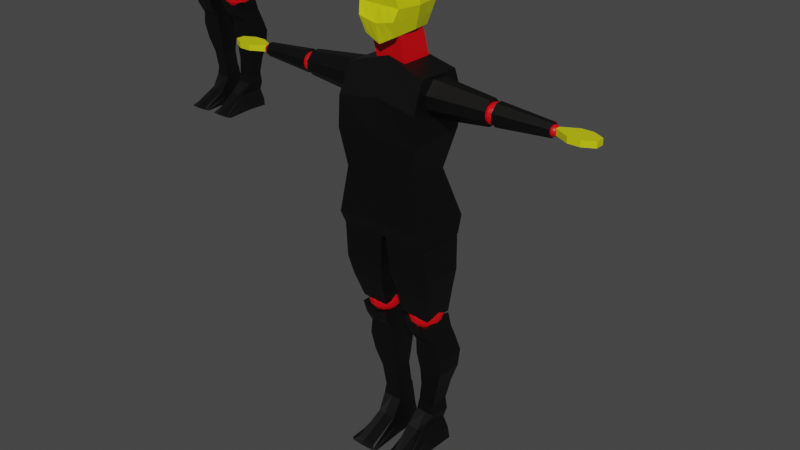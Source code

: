 # Source: mob.blend  (saved by Blender 3.6.11; exported with 4.5.12 LTS)
import bpy
from mathutils import Matrix  # noqa: F401  (used for matrix-valued properties, if any)

bpy.ops.wm.read_factory_settings(use_empty=True)
scene = bpy.context.scene
scene.name = 'Scene'

# ---- collections
col_mob = bpy.data.collections.new('MOB'); scene.collection.children.link(col_mob)

# ---- materials (node trees are filled in below, after node groups)
mat_mat_riau = bpy.data.materials.new('Matériau')
mat_mat_riau.use_transparent_shadow = False
mat_mat_riau_001 = bpy.data.materials.new('Matériau.001')
mat_mat_riau_001.use_transparent_shadow = False
mat_mat_riau_002 = bpy.data.materials.new('Matériau.002')
mat_mat_riau_002.use_transparent_shadow = False

# ---- material node trees
mat_mat_riau.use_nodes = True; mat_mat_riau.node_tree.nodes.clear()
_N = mat_mat_riau.node_tree.nodes; _L = mat_mat_riau.node_tree.links
n0 = _N.new('ShaderNodeBsdfPrincipled'); n0.name = 'BSDF guidée'; n0.location = (10, 300)
n0.distribution = 'GGX'
n0.subsurface_method = 'RANDOM_WALK_SKIN'
n0.inputs[0].default_value = (0.6488, 0.6619, 0.003047, 1.0)
n0.inputs[3].default_value = 1.45
n0.inputs[27].default_value = (0.0, 0.0, 0.0, 1.0)
n0.inputs[28].default_value = 1.0
n1 = _N.new('ShaderNodeOutputMaterial'); n1.name = 'Sortie matériau'; n1.location = (300, 300)
_L.new(n0.outputs[0], n1.inputs[0])
n1.is_active_output = True
mat_mat_riau_001.use_nodes = True; mat_mat_riau_001.node_tree.nodes.clear()
_N = mat_mat_riau_001.node_tree.nodes; _L = mat_mat_riau_001.node_tree.links
n0 = _N.new('ShaderNodeBsdfPrincipled'); n0.name = 'BSDF guidée'; n0.location = (10, 300)
n0.distribution = 'GGX'
n0.subsurface_method = 'RANDOM_WALK_SKIN'
n0.inputs[0].default_value = (0.0, 0.0, 0.0, 1.0)
n0.inputs[3].default_value = 1.45
n0.inputs[27].default_value = (0.0, 0.0, 0.0, 1.0)
n0.inputs[28].default_value = 1.0
n1 = _N.new('ShaderNodeOutputMaterial'); n1.name = 'Sortie matériau'; n1.location = (300, 300)
_L.new(n0.outputs[0], n1.inputs[0])
n1.is_active_output = True
mat_mat_riau_002.use_nodes = True; mat_mat_riau_002.node_tree.nodes.clear()
_N = mat_mat_riau_002.node_tree.nodes; _L = mat_mat_riau_002.node_tree.links
n0 = _N.new('ShaderNodeBsdfPrincipled'); n0.name = 'BSDF guidée'; n0.location = (10, 300)
n0.distribution = 'GGX'
n0.subsurface_method = 'RANDOM_WALK_SKIN'
n0.inputs[0].default_value = (0.8, 0.0, 0.004343, 1.0)
n0.inputs[3].default_value = 1.45
n0.inputs[27].default_value = (0.0, 0.0, 0.0, 1.0)
n0.inputs[28].default_value = 1.0
n1 = _N.new('ShaderNodeOutputMaterial'); n1.name = 'Sortie matériau'; n1.location = (300, 300)
_L.new(n0.outputs[0], n1.inputs[0])
n1.is_active_output = True

# ---- world
world_world = bpy.data.worlds.new('World'); scene.world = world_world
world_world.use_nodes = True; world_world.node_tree.nodes.clear()
_N = world_world.node_tree.nodes; _L = world_world.node_tree.links
n0 = _N.new('ShaderNodeOutputWorld'); n0.name = 'World Output'; n0.location = (300, 300)
n1 = _N.new('ShaderNodeBackground'); n1.name = 'Background'; n1.location = (10, 300)
n1.inputs[0].default_value = (0.05088, 0.05088, 0.05088, 1.0)
_L.new(n1.outputs[0], n0.inputs[0])
n0.is_active_output = True
world_world.color = (0.05088, 0.05088, 0.05088)
world_world.use_sun_shadow = False
world_world.sun_shadow_jitter_overblur = 0.0

# ---- meshes
me_cube = bpy.data.meshes.new('Cube')
me_cube.from_pydata([(0.5741, 0.5664, 0.6039), (0.545, 0.6965, -0.7518), (0.5741, -0.5122, 0.6473), (0.545, -0.7073, -0.8168), (-0.6031, 0.5664, 0.5458), (-0.4869, 0.6965, -0.7905), (-0.6031, -0.5122, 0.5892), (-0.4869, -0.7073, -0.8556), (-7.221e-18, 0.6965, -1.033), (-0.03559, -0.4959, 0.8391), (-2.166e-17, -0.7073, -1.098), (-3.851e-17, 0.5664, 0.8266), (0.6744, 0.9541, -0.01936), (-0.6805, -0.7181, 0.04104), (0.6999, -0.7181, 0.00232), (-0.6449, 0.9439, 0.01936), (0.0, 1.0, 0.0), (4.814e-18, -0.7181, 0.02168), (-0.5808, 0.1022, -0.7979), (0.6766, 0.1022, 0.678), (-0.697, 0.1239, 0.5927), (0.6476, 0.08056, -0.7319), (0.0, 0.04145, -1.0), (-1.926e-17, 0.06313, 0.9133), (0.8025, 0.08056, -0.03203), (-0.7744, 0.1022, -0.02053), (0.6225, 0.8049, -0.4018), (0.6225, -0.8591, -0.3476), (-0.5837, 0.8049, -0.4018), (-7.221e-18, 0.8049, -0.5325), (4.814e-18, -0.8591, -0.4783), (-0.5837, -0.8591, -0.3476), (-0.6776, 0.1022, -0.4092), (0.725, 0.08056, -0.382), (-0.6418, -0.7832, 0.3151), (0.575, 0.9259, 0.3877), (0.637, -0.7832, 0.3248), (-0.5731, 0.9332, 0.3752), (0.0, 1.0, 0.5), (-1.204e-17, -0.7832, 0.4458), (0.7396, 0.08056, 0.3663), (-0.7357, 0.1022, 0.3294), (-0.5339, -0.3026, -0.8267), (0.6253, -0.205, 0.6626), (-1.083e-17, -0.3329, -1.049), (-0.01779, -0.2164, 0.8762), (0.7512, -0.3188, -0.01486), (-0.65, -0.1941, 0.5909), (0.5963, -0.3134, -0.7744), (-0.7275, -0.308, 0.01025), (-0.6307, -0.3784, -0.3784), (0.6737, -0.3893, -0.3648), (-0.6888, -0.3405, 0.3223), (0.6883, -0.3513, 0.3456), (-0.65, 0.3451, 0.5692), (0.5963, 0.3885, -0.7419), (-0.7096, 0.5231, -0.0005865), (-0.5339, 0.3993, -0.7942), (0.6253, 0.3343, 0.6409), (-3.611e-18, 0.369, -1.016), (-2.888e-17, 0.3148, 0.8699), (0.7385, 0.5173, -0.0257), (0.6737, 0.4427, -0.3919), (-0.6307, 0.4535, -0.4055), (0.6573, 0.5032, 0.377), (-0.6544, 0.5177, 0.3523), (-0.2435, 0.6965, -0.9115), (-0.3193, -0.5041, 0.7141), (-0.2435, -0.7073, -0.9766), (-0.3016, 0.5664, 0.6862), (-0.3224, 0.972, 0.00968), (-0.3403, -0.7181, 0.03136), (-0.2904, 0.07183, -0.8989), (-0.3485, 0.09351, 0.753), (-0.2919, -0.8591, -0.413), (-0.2919, 0.8049, -0.4672), (-0.2865, 0.9666, 0.4376), (-0.3209, -0.7832, 0.3805), (-0.2669, -0.3177, -0.9378), (-0.3339, -0.2053, 0.7335), (-0.325, 0.3299, 0.7196), (-0.2669, 0.3841, -0.9052), (0.2725, -0.7073, -0.9572), (0.287, 0.5664, 0.7152), (0.2725, 0.6965, -0.8922), (0.2692, -0.5041, 0.7432), (0.35, -0.7181, 0.012), (0.3372, 0.9771, -0.00968), (0.3383, 0.08269, 0.7956), (0.3238, 0.06101, -0.866), (0.3112, 0.8049, -0.4672), (0.3112, -0.8591, -0.413), (0.3185, -0.7832, 0.3853), (0.2875, 0.9629, 0.4438), (0.3038, -0.2107, 0.7694), (0.2982, -0.3232, -0.9116), (0.2982, 0.3787, -0.8791), (0.3127, 0.3245, 0.7554)], [], [(79, 47, 6, 67), (77, 67, 6, 34), (65, 54, 4, 37), (95, 48, 3, 82), (53, 43, 2, 36), (93, 83, 0, 35), (76, 69, 11, 38), (78, 44, 10, 68), (92, 85, 9, 39), (94, 45, 9, 85), (91, 86, 17, 30), (75, 70, 16, 29), (90, 87, 12, 26), (51, 46, 14, 27), (63, 56, 15, 28), (74, 71, 13, 31), (50, 49, 25, 32), (62, 61, 24, 33), (97, 60, 23, 88), (81, 59, 22, 72), (64, 58, 19, 40), (96, 55, 21, 89), (52, 47, 20, 41), (80, 54, 20, 73), (55, 62, 33, 21), (42, 50, 32, 18), (68, 74, 31, 7), (57, 63, 28, 5), (48, 51, 27, 3), (84, 90, 26, 1), (66, 75, 29, 8), (82, 91, 30, 10), (49, 52, 41, 25), (61, 64, 40, 24), (86, 92, 39, 17), (70, 76, 38, 16), (87, 93, 35, 12), (46, 53, 36, 14), (56, 65, 37, 15), (71, 77, 34, 13), (24, 40, 53, 46), (13, 34, 52, 49), (21, 33, 51, 48), (7, 31, 50, 42), (34, 6, 47, 52), (31, 13, 49, 50), (33, 24, 46, 51), (88, 23, 45, 94), (72, 22, 44, 78), (40, 19, 43, 53), (89, 21, 48, 95), (73, 20, 47, 79), (25, 41, 65, 56), (12, 35, 64, 61), (18, 32, 63, 57), (1, 26, 62, 55), (69, 4, 54, 80), (84, 1, 55, 96), (35, 0, 58, 64), (66, 8, 59, 81), (83, 11, 60, 97), (26, 12, 61, 62), (32, 25, 56, 63), (41, 20, 54, 65), (5, 66, 81, 57), (11, 69, 80, 60), (23, 73, 79, 45), (18, 72, 78, 42), (17, 39, 77, 71), (15, 37, 76, 70), (5, 28, 75, 66), (10, 30, 74, 68), (60, 80, 73, 23), (57, 81, 72, 18), (30, 17, 71, 74), (28, 15, 70, 75), (42, 78, 68, 7), (37, 4, 69, 76), (39, 9, 67, 77), (45, 79, 67, 9), (0, 83, 97, 58), (8, 84, 96, 59), (22, 89, 95, 44), (19, 88, 94, 43), (16, 38, 93, 87), (14, 36, 92, 86), (3, 27, 91, 82), (8, 29, 90, 84), (59, 96, 89, 22), (58, 97, 88, 19), (29, 16, 87, 90), (27, 14, 86, 91), (43, 94, 85, 2), (36, 2, 85, 92), (38, 11, 83, 93), (44, 95, 82, 10)])
_uv = me_cube.uv_layers.new(name='UVMap')
_uv.uv.foreach_set('vector', [0.8125, 0.6849, 0.875, 0.6849, 0.875, 0.75, 0.8125, 0.75, 0.5625, 0.9375, 0.625, 0.9375, 0.625, 1.0, 0.5625, 1.0, 0.5625, 0.1901, 0.625, 0.1901, 0.625, 0.25, 0.5625, 0.25, 0.3125, 0.6849, 0.375, 0.6849, 0.375, 0.75, 0.3125, 0.75, 0.5625, 0.6849, 0.625, 0.6849, 0.625, 0.75, 0.5625, 0.75, 0.5625, 0.4375, 0.625, 0.4375, 0.625, 0.5, 0.5625, 0.5, 0.5625, 0.3125, 0.625, 0.3125, 0.625, 0.375, 0.5625, 0.375, 0.1875, 0.6849, 0.25, 0.6849, 0.25, 0.75, 0.1875, 0.75, 0.5625, 0.8125, 0.625, 0.8125, 0.625, 0.875, 0.5625, 0.875, 0.6875, 0.6849, 0.75, 0.6849, 0.75, 0.75, 0.6875, 0.75, 0.4375, 0.8125, 0.5, 0.8125, 0.5, 0.875, 0.4375, 0.875, 0.4375, 0.3125, 0.5, 0.3125, 0.5, 0.375, 0.4375, 0.375, 0.4375, 0.4375, 0.5, 0.4375, 0.5, 0.5, 0.4375, 0.5, 0.4375, 0.6849, 0.5, 0.6849, 0.5, 0.75, 0.4375, 0.75, 0.4375, 0.1901, 0.5, 0.1901, 0.5, 0.25, 0.4375, 0.25, 0.4375, 0.9375, 0.5, 0.9375, 0.5, 1.0, 0.4375, 1.0, 0.4375, 0.06509, 0.5, 0.06509, 0.5, 0.1302, 0.4375, 0.1302, 0.4375, 0.5599, 0.5, 0.5599, 0.5, 0.6198, 0.4375, 0.6198, 0.6875, 0.5599, 0.75, 0.5599, 0.75, 0.6198, 0.6875, 0.6198, 0.1875, 0.5599, 0.25, 0.5599, 0.25, 0.6198, 0.1875, 0.6198, 0.5625, 0.5599, 0.625, 0.5599, 0.625, 0.6198, 0.5625, 0.6198, 0.3125, 0.5599, 0.375, 0.5599, 0.375, 0.6198, 0.3125, 0.6198, 0.5625, 0.06509, 0.625, 0.06509, 0.625, 0.1302, 0.5625, 0.1302, 0.8125, 0.5599, 0.875, 0.5599, 0.875, 0.6198, 0.8125, 0.6198, 0.375, 0.5599, 0.4375, 0.5599, 0.4375, 0.6198, 0.375, 0.6198, 0.375, 0.06509, 0.4375, 0.06509, 0.4375, 0.1302, 0.375, 0.1302, 0.375, 0.9375, 0.4375, 0.9375, 0.4375, 1.0, 0.375, 1.0, 0.375, 0.1901, 0.4375, 0.1901, 0.4375, 0.25, 0.375, 0.25, 0.375, 0.6849, 0.4375, 0.6849, 0.4375, 0.75, 0.375, 0.75, 0.375, 0.4375, 0.4375, 0.4375, 0.4375, 0.5, 0.375, 0.5, 0.375, 0.3125, 0.4375, 0.3125, 0.4375, 0.375, 0.375, 0.375, 0.375, 0.8125, 0.4375, 0.8125, 0.4375, 0.875, 0.375, 0.875, 0.5, 0.06509, 0.5625, 0.06509, 0.5625, 0.1302, 0.5, 0.1302, 0.5, 0.5599, 0.5625, 0.5599, 0.5625, 0.6198, 0.5, 0.6198, 0.5, 0.8125, 0.5625, 0.8125, 0.5625, 0.875, 0.5, 0.875, 0.5, 0.3125, 0.5625, 0.3125, 0.5625, 0.375, 0.5, 0.375, 0.5, 0.4375, 0.5625, 0.4375, 0.5625, 0.5, 0.5, 0.5, 0.5, 0.6849, 0.5625, 0.6849, 0.5625, 0.75, 0.5, 0.75, 0.5, 0.1901, 0.5625, 0.1901, 0.5625, 0.25, 0.5, 0.25, 0.5, 0.9375, 0.5625, 0.9375, 0.5625, 1.0, 0.5, 1.0, 0.5, 0.6198, 0.5625, 0.6198, 0.5625, 0.6849, 0.5, 0.6849, 0.5, 0.0, 0.5625, 0.0, 0.5625, 0.06509, 0.5, 0.06509, 0.375, 0.6198, 0.4375, 0.6198, 0.4375, 0.6849, 0.375, 0.6849, 0.375, 0.0, 0.4375, 0.0, 0.4375, 0.06509, 0.375, 0.06509, 0.5625, 0.0, 0.625, 0.0, 0.625, 0.06509, 0.5625, 0.06509, 0.4375, 0.0, 0.5, 0.0, 0.5, 0.06509, 0.4375, 0.06509, 0.4375, 0.6198, 0.5, 0.6198, 0.5, 0.6849, 0.4375, 0.6849, 0.6875, 0.6198, 0.75, 0.6198, 0.75, 0.6849, 0.6875, 0.6849, 0.1875, 0.6198, 0.25, 0.6198, 0.25, 0.6849, 0.1875, 0.6849, 0.5625, 0.6198, 0.625, 0.6198, 0.625, 0.6849, 0.5625, 0.6849, 0.3125, 0.6198, 0.375, 0.6198, 0.375, 0.6849, 0.3125, 0.6849, 0.8125, 0.6198, 0.875, 0.6198, 0.875, 0.6849, 0.8125, 0.6849, 0.5, 0.1302, 0.5625, 0.1302, 0.5625, 0.1901, 0.5, 0.1901, 0.5, 0.5, 0.5625, 0.5, 0.5625, 0.5599, 0.5, 0.5599, 0.375, 0.1302, 0.4375, 0.1302, 0.4375, 0.1901, 0.375, 0.1901, 0.375, 0.5, 0.4375, 0.5, 0.4375, 0.5599, 0.375, 0.5599, 0.8125, 0.5, 0.875, 0.5, 0.875, 0.5599, 0.8125, 0.5599, 0.3125, 0.5, 0.375, 0.5, 0.375, 0.5599, 0.3125, 0.5599, 0.5625, 0.5, 0.625, 0.5, 0.625, 0.5599, 0.5625, 0.5599, 0.1875, 0.5, 0.25, 0.5, 0.25, 0.5599, 0.1875, 0.5599, 0.6875, 0.5, 0.75, 0.5, 0.75, 0.5599, 0.6875, 0.5599, 0.4375, 0.5, 0.5, 0.5, 0.5, 0.5599, 0.4375, 0.5599, 0.4375, 0.1302, 0.5, 0.1302, 0.5, 0.1901, 0.4375, 0.1901, 0.5625, 0.1302, 0.625, 0.1302, 0.625, 0.1901, 0.5625, 0.1901, 0.125, 0.5, 0.1875, 0.5, 0.1875, 0.5599, 0.125, 0.5599, 0.75, 0.5, 0.8125, 0.5, 0.8125, 0.5599, 0.75, 0.5599, 0.75, 0.6198, 0.8125, 0.6198, 0.8125, 0.6849, 0.75, 0.6849, 0.125, 0.6198, 0.1875, 0.6198, 0.1875, 0.6849, 0.125, 0.6849, 0.5, 0.875, 0.5625, 0.875, 0.5625, 0.9375, 0.5, 0.9375, 0.5, 0.25, 0.5625, 0.25, 0.5625, 0.3125, 0.5, 0.3125, 0.375, 0.25, 0.4375, 0.25, 0.4375, 0.3125, 0.375, 0.3125, 0.375, 0.875, 0.4375, 0.875, 0.4375, 0.9375, 0.375, 0.9375, 0.75, 0.5599, 0.8125, 0.5599, 0.8125, 0.6198, 0.75, 0.6198, 0.125, 0.5599, 0.1875, 0.5599, 0.1875, 0.6198, 0.125, 0.6198, 0.4375, 0.875, 0.5, 0.875, 0.5, 0.9375, 0.4375, 0.9375, 0.4375, 0.25, 0.5, 0.25, 0.5, 0.3125, 0.4375, 0.3125, 0.125, 0.6849, 0.1875, 0.6849, 0.1875, 0.75, 0.125, 0.75, 0.5625, 0.25, 0.625, 0.25, 0.625, 0.3125, 0.5625, 0.3125, 0.5625, 0.875, 0.625, 0.875, 0.625, 0.9375, 0.5625, 0.9375, 0.75, 0.6849, 0.8125, 0.6849, 0.8125, 0.75, 0.75, 0.75, 0.625, 0.5, 0.6875, 0.5, 0.6875, 0.5599, 0.625, 0.5599, 0.25, 0.5, 0.3125, 0.5, 0.3125, 0.5599, 0.25, 0.5599, 0.25, 0.6198, 0.3125, 0.6198, 0.3125, 0.6849, 0.25, 0.6849, 0.625, 0.6198, 0.6875, 0.6198, 0.6875, 0.6849, 0.625, 0.6849, 0.5, 0.375, 0.5625, 0.375, 0.5625, 0.4375, 0.5, 0.4375, 0.5, 0.75, 0.5625, 0.75, 0.5625, 0.8125, 0.5, 0.8125, 0.375, 0.75, 0.4375, 0.75, 0.4375, 0.8125, 0.375, 0.8125, 0.375, 0.375, 0.4375, 0.375, 0.4375, 0.4375, 0.375, 0.4375, 0.25, 0.5599, 0.3125, 0.5599, 0.3125, 0.6198, 0.25, 0.6198, 0.625, 0.5599, 0.6875, 0.5599, 0.6875, 0.6198, 0.625, 0.6198, 0.4375, 0.375, 0.5, 0.375, 0.5, 0.4375, 0.4375, 0.4375, 0.4375, 0.75, 0.5, 0.75, 0.5, 0.8125, 0.4375, 0.8125, 0.625, 0.6849, 0.6875, 0.6849, 0.6875, 0.75, 0.625, 0.75, 0.5625, 0.75, 0.625, 0.75, 0.625, 0.8125, 0.5625, 0.8125, 0.5625, 0.375, 0.625, 0.375, 0.625, 0.4375, 0.5625, 0.4375, 0.25, 0.6849, 0.3125, 0.6849, 0.3125, 0.75, 0.25, 0.75])
me_cube.materials.append(mat_mat_riau)
me_cube.use_mirror_vertex_groups = False
me_cube.update()
me_cube_001 = bpy.data.meshes.new('Cube.001')
me_cube_001.from_pydata([(-1.106, -0.3769, -2.489), (-0.9697, -0.293, 1.405), (-1.106, 0.8203, -2.465), (-0.9697, 0.8322, 1.381), (1.227, -0.3769, -2.504), (1.03, -0.293, 1.405), (1.227, 0.8203, -2.48), (1.03, 0.8322, 1.381), (-1.03, -0.6165, -0.03595), (-1.03, 0.8562, 0.0719), (1.121, 0.8562, 0.0719), (1.121, -0.6165, -0.03595), (0.03033, 0.8203, -2.465), (0.01516, 0.6884, 1.708), (0.03033, -0.3769, -2.489), (0.01516, -0.1492, 1.696), (-7.982e-18, -0.6165, -0.03595), (1.596e-17, 0.8562, 0.0719), (-0.8373, 0.6405, -0.9123), (0.905, 0.6405, -0.8971), (0.905, -0.5446, -0.9211), (-0.8373, -0.5446, -0.9363), (0.01111, 0.6405, -0.9275), (0.01111, -0.5446, -0.9514), (-1.103, 1.0, -2.132), (1.181, 1.0, -2.096), (1.181, -0.5446, -2.108), (0.02325, 1.0, -2.092), (0.02325, -0.5446, -2.104), (-1.103, -0.5446, -2.144), (-1.0, -0.5986, 0.7082), (-1.0, 1.024, 0.7382), (1.076, 1.024, 0.7382), (1.076, -0.5986, 0.7082), (0.007581, -0.5267, 0.8539), (0.007581, 0.9521, 0.9018)], [], [(30, 1, 3, 31), (35, 13, 7, 32), (32, 7, 5, 33), (34, 15, 1, 30), (12, 6, 4, 14), (13, 3, 1, 15), (23, 16, 8, 21), (19, 10, 11, 20), (22, 17, 10, 19), (21, 8, 9, 18), (18, 9, 17, 22), (20, 11, 16, 23), (7, 13, 15, 5), (2, 12, 14, 0), (33, 5, 15, 34), (31, 3, 13, 35), (26, 20, 23, 28), (24, 18, 22, 27), (29, 21, 18, 24), (27, 22, 19, 25), (25, 19, 20, 26), (28, 23, 21, 29), (14, 28, 29, 0), (6, 25, 26, 4), (12, 27, 25, 6), (0, 29, 24, 2), (2, 24, 27, 12), (4, 26, 28, 14), (9, 31, 35, 17), (11, 33, 34, 16), (16, 34, 30, 8), (10, 32, 33, 11), (17, 35, 32, 10), (8, 30, 31, 9)])
_uv = me_cube_001.uv_layers.new(name='CarteUV')
_uv.uv.foreach_set('vector', [0.5625, 0.0, 0.625, 0.0, 0.625, 0.25, 0.5625, 0.25, 0.5625, 0.375, 0.625, 0.375, 0.625, 0.5, 0.5625, 0.5, 0.5625, 0.5, 0.625, 0.5, 0.625, 0.75, 0.5625, 0.75, 0.5625, 0.875, 0.625, 0.875, 0.625, 1.0, 0.5625, 1.0, 0.25, 0.5, 0.375, 0.5, 0.375, 0.75, 0.25, 0.75, 0.75, 0.5, 0.875, 0.5, 0.875, 0.75, 0.75, 0.75, 0.4542, 0.875, 0.5, 0.875, 0.5, 1.0, 0.4542, 1.0, 0.4542, 0.5, 0.5, 0.5, 0.5, 0.75, 0.4542, 0.75, 0.4542, 0.375, 0.5, 0.375, 0.5, 0.5, 0.4542, 0.5, 0.4542, 0.0, 0.5, 0.0, 0.5, 0.25, 0.4542, 0.25, 0.4542, 0.25, 0.5, 0.25, 0.5, 0.375, 0.4542, 0.375, 0.4542, 0.75, 0.5, 0.75, 0.5, 0.875, 0.4542, 0.875, 0.625, 0.5, 0.75, 0.5, 0.75, 0.75, 0.625, 0.75, 0.125, 0.5, 0.25, 0.5, 0.25, 0.75, 0.125, 0.75, 0.5625, 0.75, 0.625, 0.75, 0.625, 0.875, 0.5625, 0.875, 0.5625, 0.25, 0.625, 0.25, 0.625, 0.375, 0.5625, 0.375, 0.4042, 0.75, 0.4542, 0.75, 0.4542, 0.875, 0.4042, 0.875, 0.4042, 0.25, 0.4542, 0.25, 0.4542, 0.375, 0.4042, 0.375, 0.4042, 0.0, 0.4542, 0.0, 0.4542, 0.25, 0.4042, 0.25, 0.4042, 0.375, 0.4542, 0.375, 0.4542, 0.5, 0.4042, 0.5, 0.4042, 0.5, 0.4542, 0.5, 0.4542, 0.75, 0.4042, 0.75, 0.4042, 0.875, 0.4542, 0.875, 0.4542, 1.0, 0.4042, 1.0, 0.375, 0.875, 0.4042, 0.875, 0.4042, 1.0, 0.375, 1.0, 0.375, 0.5, 0.4042, 0.5, 0.4042, 0.75, 0.375, 0.75, 0.375, 0.375, 0.4042, 0.375, 0.4042, 0.5, 0.375, 0.5, 0.375, 0.0, 0.4042, 0.0, 0.4042, 0.25, 0.375, 0.25, 0.375, 0.25, 0.4042, 0.25, 0.4042, 0.375, 0.375, 0.375, 0.375, 0.75, 0.4042, 0.75, 0.4042, 0.875, 0.375, 0.875, 0.5, 0.25, 0.5625, 0.25, 0.5625, 0.375, 0.5, 0.375, 0.5, 0.75, 0.5625, 0.75, 0.5625, 0.875, 0.5, 0.875, 0.5, 0.875, 0.5625, 0.875, 0.5625, 1.0, 0.5, 1.0, 0.5, 0.5, 0.5625, 0.5, 0.5625, 0.75, 0.5, 0.75, 0.5, 0.375, 0.5625, 0.375, 0.5625, 0.5, 0.5, 0.5, 0.5, 0.0, 0.5625, 0.0, 0.5625, 0.25, 0.5, 0.25])
me_cube_001.materials.append(mat_mat_riau_001)
me_cube_001.update()
me_cube_002 = bpy.data.meshes.new('Cube.002')
me_cube_002.from_pydata([(-1.0, -1.0, -1.0), (-1.0, -1.0, 1.0), (-1.0, 1.0, -1.0), (-1.0, 1.0, 1.0), (1.0, -1.0, -1.0), (1.0, -1.0, 1.0), (1.0, 1.0, -1.0), (1.0, 1.0, 1.0)], [], [(0, 1, 3, 2), (2, 3, 7, 6), (6, 7, 5, 4), (4, 5, 1, 0), (2, 6, 4, 0), (7, 3, 1, 5)])
_uv = me_cube_002.uv_layers.new(name='CarteUV')
_uv.uv.foreach_set('vector', [0.375, 0.0, 0.625, 0.0, 0.625, 0.25, 0.375, 0.25, 0.375, 0.25, 0.625, 0.25, 0.625, 0.5, 0.375, 0.5, 0.375, 0.5, 0.625, 0.5, 0.625, 0.75, 0.375, 0.75, 0.375, 0.75, 0.625, 0.75, 0.625, 1.0, 0.375, 1.0, 0.125, 0.5, 0.375, 0.5, 0.375, 0.75, 0.125, 0.75, 0.625, 0.5, 0.875, 0.5, 0.875, 0.75, 0.625, 0.75])
me_cube_002.materials.append(mat_mat_riau_002)
me_cube_002.update()
me_cube_003 = bpy.data.meshes.new('Cube.003')
me_cube_003.from_pydata([(-0.9759, -1.0, -1.83), (-0.6632, -1.0, 1.012), (-0.9759, 1.308, -1.83), (-0.6632, 0.943, 1.001), (1.132, -1.0, -1.842), (1.0, -1.0, 1.0), (1.132, 1.308, -1.842), (1.0, 0.943, 0.9886), (-0.8436, -1.068, -0.04812), (-0.8436, 1.183, -0.05953), (1.156, 1.183, -0.02344), (1.156, -1.068, -0.01203), (-0.07218, 1.308, -1.83), (-2.533e-18, 0.943, 0.9886), (-0.07218, -1.0, -1.83), (0.0, -1.0, 1.0), (-3.375e-33, -1.068, -1.52e-17), (-2.533e-18, 1.183, -0.01141), (-0.5757, -1.046, 2.361), (-0.5757, 0.5208, 2.247), (0.7747, -1.046, 2.313), (0.7747, 0.5208, 2.199), (0.01527, 0.5208, 2.307), (0.01527, -1.046, 2.422)], [], [(8, 1, 3, 9), (17, 13, 7, 10), (10, 7, 5, 11), (16, 15, 1, 8), (12, 6, 4, 14), (15, 5, 20, 23), (14, 16, 8, 0), (6, 10, 11, 4), (12, 17, 10, 6), (0, 8, 9, 2), (2, 9, 17, 12), (4, 11, 16, 14), (7, 13, 22, 21), (2, 12, 14, 0), (11, 5, 15, 16), (9, 3, 13, 17), (22, 19, 18, 23), (21, 22, 23, 20), (13, 3, 19, 22), (5, 7, 21, 20), (3, 1, 18, 19), (1, 15, 23, 18)])
_uv = me_cube_003.uv_layers.new(name='CarteUV')
_uv.uv.foreach_set('vector', [0.5, 0.0, 0.625, 0.0, 0.625, 0.25, 0.5, 0.25, 0.5, 0.375, 0.625, 0.375, 0.625, 0.5, 0.5, 0.5, 0.5, 0.5, 0.625, 0.5, 0.625, 0.75, 0.5, 0.75, 0.5, 0.875, 0.625, 0.875, 0.625, 1.0, 0.5, 1.0, 0.25, 0.5, 0.375, 0.5, 0.375, 0.75, 0.25, 0.75, 0.625, 0.875, 0.625, 0.75, 0.625, 0.75, 0.625, 0.875, 0.375, 0.875, 0.5, 0.875, 0.5, 1.0, 0.375, 1.0, 0.375, 0.5, 0.5, 0.5, 0.5, 0.75, 0.375, 0.75, 0.375, 0.375, 0.5, 0.375, 0.5, 0.5, 0.375, 0.5, 0.375, 0.0, 0.5, 0.0, 0.5, 0.25, 0.375, 0.25, 0.375, 0.25, 0.5, 0.25, 0.5, 0.375, 0.375, 0.375, 0.375, 0.75, 0.5, 0.75, 0.5, 0.875, 0.375, 0.875, 0.625, 0.5, 0.625, 0.375, 0.625, 0.375, 0.625, 0.5, 0.125, 0.5, 0.25, 0.5, 0.25, 0.75, 0.125, 0.75, 0.5, 0.75, 0.625, 0.75, 0.625, 0.875, 0.5, 0.875, 0.5, 0.25, 0.625, 0.25, 0.625, 0.375, 0.5, 0.375, 0.75, 0.5, 0.875, 0.5, 0.875, 0.75, 0.75, 0.75, 0.625, 0.5, 0.75, 0.5, 0.75, 0.75, 0.625, 0.75, 0.625, 0.375, 0.625, 0.25, 0.625, 0.25, 0.625, 0.375, 0.625, 0.75, 0.625, 0.5, 0.625, 0.5, 0.625, 0.75, 0.625, 0.25, 0.625, 0.0, 0.625, 0.0, 0.625, 0.25, 0.625, 1.0, 0.625, 0.875, 0.625, 0.875, 0.625, 1.0])
me_cube_003.materials.append(mat_mat_riau_001)
me_cube_003.update()
me_cube_004 = bpy.data.meshes.new('Cube.004')
me_cube_004.from_pydata([(-0.9258, -1.0, -1.82), (-0.7333, -1.0, 1.042), (-0.9258, 1.308, -1.82), (-0.7333, 0.943, 1.031), (1.303, -1.0, -1.872), (0.9699, -1.0, 1.01), (1.303, 1.308, -1.872), (0.9699, 0.943, 0.9986), (-0.8837, -1.068, 0.01203), (-0.8837, 1.183, 0.0006213), (1.156, 1.183, -0.02344), (1.156, -1.068, -0.01203), (-0.07218, 1.308, -1.83), (-2.533e-18, 0.943, 0.9886), (-0.07218, -1.0, -1.83), (0.0, -1.0, 1.0), (-3.375e-33, -1.068, -1.52e-17), (-2.533e-18, 1.183, -0.01141), (-0.4855, -1.046, 2.381), (-0.4855, 0.5208, 2.267), (0.9752, -1.046, 2.283), (0.9752, 0.5208, 2.169), (0.01527, 0.5208, 2.307), (0.01527, -1.046, 2.422)], [], [(8, 1, 3, 9), (17, 13, 7, 10), (10, 7, 5, 11), (16, 15, 1, 8), (12, 6, 4, 14), (15, 5, 20, 23), (14, 16, 8, 0), (6, 10, 11, 4), (12, 17, 10, 6), (0, 8, 9, 2), (2, 9, 17, 12), (4, 11, 16, 14), (7, 13, 22, 21), (2, 12, 14, 0), (11, 5, 15, 16), (9, 3, 13, 17), (22, 19, 18, 23), (21, 22, 23, 20), (13, 3, 19, 22), (5, 7, 21, 20), (3, 1, 18, 19), (1, 15, 23, 18)])
_uv = me_cube_004.uv_layers.new(name='CarteUV')
_uv.uv.foreach_set('vector', [0.5, 0.0, 0.625, 0.0, 0.625, 0.25, 0.5, 0.25, 0.5, 0.375, 0.625, 0.375, 0.625, 0.5, 0.5, 0.5, 0.5, 0.5, 0.625, 0.5, 0.625, 0.75, 0.5, 0.75, 0.5, 0.875, 0.625, 0.875, 0.625, 1.0, 0.5, 1.0, 0.25, 0.5, 0.375, 0.5, 0.375, 0.75, 0.25, 0.75, 0.625, 0.875, 0.625, 0.75, 0.625, 0.75, 0.625, 0.875, 0.375, 0.875, 0.5, 0.875, 0.5, 1.0, 0.375, 1.0, 0.375, 0.5, 0.5, 0.5, 0.5, 0.75, 0.375, 0.75, 0.375, 0.375, 0.5, 0.375, 0.5, 0.5, 0.375, 0.5, 0.375, 0.0, 0.5, 0.0, 0.5, 0.25, 0.375, 0.25, 0.375, 0.25, 0.5, 0.25, 0.5, 0.375, 0.375, 0.375, 0.375, 0.75, 0.5, 0.75, 0.5, 0.875, 0.375, 0.875, 0.625, 0.5, 0.625, 0.375, 0.625, 0.375, 0.625, 0.5, 0.125, 0.5, 0.25, 0.5, 0.25, 0.75, 0.125, 0.75, 0.5, 0.75, 0.625, 0.75, 0.625, 0.875, 0.5, 0.875, 0.5, 0.25, 0.625, 0.25, 0.625, 0.375, 0.5, 0.375, 0.75, 0.5, 0.875, 0.5, 0.875, 0.75, 0.75, 0.75, 0.625, 0.5, 0.75, 0.5, 0.75, 0.75, 0.625, 0.75, 0.625, 0.375, 0.625, 0.25, 0.625, 0.25, 0.625, 0.375, 0.625, 0.75, 0.625, 0.5, 0.625, 0.5, 0.625, 0.75, 0.625, 0.25, 0.625, 0.0, 0.625, 0.0, 0.625, 0.25, 0.625, 1.0, 0.625, 0.875, 0.625, 0.875, 0.625, 1.0])
me_cube_004.materials.append(mat_mat_riau_001)
me_cube_004.update()
me_cube_005 = bpy.data.meshes.new('Cube.005')
me_cube_005.from_pydata([(-1.0, -1.0, -1.0), (-1.0, -1.0, 1.0), (-1.0, 1.0, -1.0), (-1.0, 1.0, 1.0), (1.0, -1.0, -1.0), (1.0, -1.0, 1.0), (1.0, 1.0, -1.0), (1.0, 1.0, 1.0)], [], [(0, 1, 3, 2), (2, 3, 7, 6), (6, 7, 5, 4), (4, 5, 1, 0), (2, 6, 4, 0), (7, 3, 1, 5)])
_uv = me_cube_005.uv_layers.new(name='CarteUV')
_uv.uv.foreach_set('vector', [0.375, 0.0, 0.625, 0.0, 0.625, 0.25, 0.375, 0.25, 0.375, 0.25, 0.625, 0.25, 0.625, 0.5, 0.375, 0.5, 0.375, 0.5, 0.625, 0.5, 0.625, 0.75, 0.375, 0.75, 0.375, 0.75, 0.625, 0.75, 0.625, 1.0, 0.375, 1.0, 0.125, 0.5, 0.375, 0.5, 0.375, 0.75, 0.125, 0.75, 0.625, 0.5, 0.875, 0.5, 0.875, 0.75, 0.625, 0.75])
me_cube_005.materials.append(mat_mat_riau_002)
me_cube_005.update()
me_cube_006 = bpy.data.meshes.new('Cube.006')
me_cube_006.from_pydata([(-1.0, -1.0, -1.0), (-1.0, -1.0, 1.0), (-1.0, 1.0, -1.0), (-1.0, 1.0, 1.0), (1.0, -1.0, -1.0), (1.0, -1.0, 1.0), (1.0, 1.0, -1.0), (1.0, 1.0, 1.0)], [], [(0, 1, 3, 2), (2, 3, 7, 6), (6, 7, 5, 4), (4, 5, 1, 0), (2, 6, 4, 0), (7, 3, 1, 5)])
_uv = me_cube_006.uv_layers.new(name='CarteUV')
_uv.uv.foreach_set('vector', [0.375, 0.0, 0.625, 0.0, 0.625, 0.25, 0.375, 0.25, 0.375, 0.25, 0.625, 0.25, 0.625, 0.5, 0.375, 0.5, 0.375, 0.5, 0.625, 0.5, 0.625, 0.75, 0.375, 0.75, 0.375, 0.75, 0.625, 0.75, 0.625, 1.0, 0.375, 1.0, 0.125, 0.5, 0.375, 0.5, 0.375, 0.75, 0.125, 0.75, 0.625, 0.5, 0.875, 0.5, 0.875, 0.75, 0.625, 0.75])
me_cube_006.materials.append(mat_mat_riau_002)
me_cube_006.update()
me_cube_007 = bpy.data.meshes.new('Cube.007')
me_cube_007.from_pydata([(-1.162, -0.3449, -1.092), (-0.8822, -1.232, 1.528), (-1.162, 1.601, -1.174), (-0.8822, 0.6997, 1.487), (0.8527, -0.3449, -1.068), (1.029, -1.191, 1.214), (0.8527, 1.601, -1.15), (1.029, 0.7953, 1.2), (-1.0, -0.3858, -0.1774), (-1.0, 1.3, -0.0273), (0.8969, 1.3, -0.03926), (0.8969, -0.3858, -0.1894), (-4.105e-17, 1.601, -1.15), (-2.239e-17, 0.8772, 0.9181), (-1.866e-17, -0.3449, -1.068), (0.0, -1.0, 1.0), (-4.851e-17, -0.3858, -0.1774), (-7.463e-18, 1.3, -0.0273), (-0.2193, 0.09189, -4.644), (-0.2193, 1.287, -4.698), (1.0, 0.09189, -4.668), (1.0, 1.287, -4.722), (-3.732e-18, 1.287, -4.722), (1.119e-17, 0.09189, -4.668), (0.6977, 0.05095, -3.37), (0.6977, 1.328, -3.465), (-7.463e-18, 0.05095, -3.43), (-3.358e-17, 1.328, -3.525), (-0.5121, 1.328, -3.498), (-0.5121, 0.05095, -3.402), (0.7752, 1.478, -2.376), (-0.9991, 1.478, -2.416), (0.7752, -0.1265, -2.294), (-3.358e-17, -0.1265, -2.324), (-5.597e-17, 1.478, -2.406), (-0.9991, -0.1265, -2.334), (-0.838, -1.0, 0.7333), (-0.838, 1.0, 0.7333), (0.9632, 1.0, 0.6555), (0.9632, -1.0, 0.6555), (0.0, -1.0, 0.5), (0.0, 1.0, 0.5)], [], [(36, 1, 3, 37), (41, 13, 7, 38), (38, 7, 5, 39), (40, 15, 1, 36), (24, 26, 23, 20), (13, 3, 1, 15), (14, 16, 8, 0), (6, 10, 11, 4), (12, 17, 10, 6), (0, 8, 9, 2), (2, 9, 17, 12), (4, 11, 16, 14), (7, 13, 15, 5), (25, 24, 20, 21), (39, 5, 15, 40), (37, 3, 13, 41), (22, 21, 20, 23), (19, 22, 23, 18), (28, 27, 22, 19), (26, 29, 18, 23), (29, 28, 19, 18), (27, 25, 21, 22), (34, 30, 25, 27), (35, 31, 28, 29), (33, 35, 29, 26), (31, 34, 27, 28), (30, 32, 24, 25), (32, 33, 26, 24), (4, 14, 33, 32), (6, 4, 32, 30), (2, 12, 34, 31), (14, 0, 35, 33), (0, 2, 31, 35), (12, 6, 30, 34), (9, 37, 41, 17), (11, 39, 40, 16), (16, 40, 36, 8), (10, 38, 39, 11), (17, 41, 38, 10), (8, 36, 37, 9)])
_uv = me_cube_007.uv_layers.new(name='CarteUV')
_uv.uv.foreach_set('vector', [0.5625, 0.0, 0.625, 0.0, 0.625, 0.25, 0.5625, 0.25, 0.5625, 0.375, 0.625, 0.375, 0.625, 0.5, 0.5625, 0.5, 0.5625, 0.5, 0.625, 0.5, 0.625, 0.75, 0.5625, 0.75, 0.5625, 0.875, 0.625, 0.875, 0.625, 1.0, 0.5625, 1.0, 0.375, 0.75, 0.375, 0.875, 0.375, 0.875, 0.375, 0.75, 0.75, 0.5, 0.875, 0.5, 0.875, 0.75, 0.75, 0.75, 0.375, 0.875, 0.5, 0.875, 0.5, 1.0, 0.375, 1.0, 0.375, 0.5, 0.5, 0.5, 0.5, 0.75, 0.375, 0.75, 0.375, 0.375, 0.5, 0.375, 0.5, 0.5, 0.375, 0.5, 0.375, 0.0, 0.5, 0.0, 0.5, 0.25, 0.375, 0.25, 0.375, 0.25, 0.5, 0.25, 0.5, 0.375, 0.375, 0.375, 0.375, 0.75, 0.5, 0.75, 0.5, 0.875, 0.375, 0.875, 0.625, 0.5, 0.75, 0.5, 0.75, 0.75, 0.625, 0.75, 0.375, 0.5, 0.375, 0.75, 0.375, 0.75, 0.375, 0.5, 0.5625, 0.75, 0.625, 0.75, 0.625, 0.875, 0.5625, 0.875, 0.5625, 0.25, 0.625, 0.25, 0.625, 0.375, 0.5625, 0.375, 0.25, 0.5, 0.375, 0.5, 0.375, 0.75, 0.25, 0.75, 0.125, 0.5, 0.25, 0.5, 0.25, 0.75, 0.125, 0.75, 0.375, 0.25, 0.375, 0.375, 0.375, 0.375, 0.375, 0.25, 0.375, 0.875, 0.375, 1.0, 0.375, 1.0, 0.375, 0.875, 0.375, 0.0, 0.375, 0.25, 0.375, 0.25, 0.375, 0.0, 0.375, 0.375, 0.375, 0.5, 0.375, 0.5, 0.375, 0.375, 0.375, 0.375, 0.375, 0.5, 0.375, 0.5, 0.375, 0.375, 0.375, 0.0, 0.375, 0.25, 0.375, 0.25, 0.375, 0.0, 0.375, 0.875, 0.375, 1.0, 0.375, 1.0, 0.375, 0.875, 0.375, 0.25, 0.375, 0.375, 0.375, 0.375, 0.375, 0.25, 0.375, 0.5, 0.375, 0.75, 0.375, 0.75, 0.375, 0.5, 0.375, 0.75, 0.375, 0.875, 0.375, 0.875, 0.375, 0.75, 0.375, 0.75, 0.375, 0.875, 0.375, 0.875, 0.375, 0.75, 0.375, 0.5, 0.375, 0.75, 0.375, 0.75, 0.375, 0.5, 0.375, 0.25, 0.375, 0.375, 0.375, 0.375, 0.375, 0.25, 0.375, 0.875, 0.375, 1.0, 0.375, 1.0, 0.375, 0.875, 0.375, 0.0, 0.375, 0.25, 0.375, 0.25, 0.375, 0.0, 0.375, 0.375, 0.375, 0.5, 0.375, 0.5, 0.375, 0.375, 0.5, 0.25, 0.5625, 0.25, 0.5625, 0.375, 0.5, 0.375, 0.5, 0.75, 0.5625, 0.75, 0.5625, 0.875, 0.5, 0.875, 0.5, 0.875, 0.5625, 0.875, 0.5625, 1.0, 0.5, 1.0, 0.5, 0.5, 0.5625, 0.5, 0.5625, 0.75, 0.5, 0.75, 0.5, 0.375, 0.5625, 0.375, 0.5625, 0.5, 0.5, 0.5, 0.5, 0.0, 0.5625, 0.0, 0.5625, 0.25, 0.5, 0.25])
me_cube_007.materials.append(mat_mat_riau_001)
me_cube_007.update()
me_cube_008 = bpy.data.meshes.new('Cube.008')
me_cube_008.from_pydata([(-1.162, -0.3517, -1.092), (-1.457, -1.205, 1.612), (-1.162, 1.603, -1.183), (-1.457, 0.727, 1.76), (0.8527, -0.3517, -1.068), (0.5434, -1.205, 1.468), (0.8527, 1.603, -1.159), (0.5434, 0.727, 1.616), (-1.133, -0.4313, -0.0808), (-1.133, 1.296, -0.06942), (0.6465, 1.296, -0.1053), (0.6465, -0.4313, -0.1167), (-0.07365, 1.603, -1.159), (-0.2946, 0.818, 1.131), (-0.07365, -0.3517, -1.068), (-0.2946, -1.114, 1.017), (-0.1915, -0.4313, -0.1047), (-0.1915, 1.296, -0.09335), (-1.309, 0.1146, -4.662), (-1.309, 1.296, -4.707), (-0.06058, 0.1146, -4.662), (-0.06058, 1.296, -4.707), (-0.6923, 1.296, -4.719), (-0.6923, 0.1146, -4.674), (0.3147, 0.02365, -3.344), (0.3147, 1.353, -3.389), (-0.2799, 0.02365, -3.367), (-0.2799, 1.353, -3.413), (-1.072, 1.353, -3.409), (-1.072, 0.02365, -3.364), (0.7752, 1.5, -2.217), (-0.9991, 1.5, -2.257), (0.7752, -0.1697, -2.194), (-0.05892, -0.1697, -2.212), (-0.05892, 1.5, -2.235), (-0.9991, -0.1697, -2.234), (-1.309, -1.0, 0.7452), (-1.309, 1.034, 0.7452), (0.5213, 1.034, 0.6077), (0.5213, -1.0, 0.6077), (-0.2799, -1.0, 0.5), (-0.2799, 1.034, 0.5)], [], [(36, 1, 3, 37), (41, 13, 7, 38), (38, 7, 5, 39), (40, 15, 1, 36), (24, 26, 23, 20), (13, 3, 1, 15), (14, 16, 8, 0), (6, 10, 11, 4), (12, 17, 10, 6), (0, 8, 9, 2), (2, 9, 17, 12), (4, 11, 16, 14), (7, 13, 15, 5), (25, 24, 20, 21), (39, 5, 15, 40), (37, 3, 13, 41), (22, 21, 20, 23), (19, 22, 23, 18), (28, 27, 22, 19), (26, 29, 18, 23), (29, 28, 19, 18), (27, 25, 21, 22), (34, 30, 25, 27), (35, 31, 28, 29), (33, 35, 29, 26), (31, 34, 27, 28), (30, 32, 24, 25), (32, 33, 26, 24), (4, 14, 33, 32), (6, 4, 32, 30), (2, 12, 34, 31), (14, 0, 35, 33), (0, 2, 31, 35), (12, 6, 30, 34), (9, 37, 41, 17), (11, 39, 40, 16), (16, 40, 36, 8), (10, 38, 39, 11), (17, 41, 38, 10), (8, 36, 37, 9)])
_uv = me_cube_008.uv_layers.new(name='CarteUV')
_uv.uv.foreach_set('vector', [0.5625, 0.0, 0.625, 0.0, 0.625, 0.25, 0.5625, 0.25, 0.5625, 0.375, 0.625, 0.375, 0.625, 0.5, 0.5625, 0.5, 0.5625, 0.5, 0.625, 0.5, 0.625, 0.75, 0.5625, 0.75, 0.5625, 0.875, 0.625, 0.875, 0.625, 1.0, 0.5625, 1.0, 0.375, 0.75, 0.375, 0.875, 0.375, 0.875, 0.375, 0.75, 0.75, 0.5, 0.875, 0.5, 0.875, 0.75, 0.75, 0.75, 0.375, 0.875, 0.5, 0.875, 0.5, 1.0, 0.375, 1.0, 0.375, 0.5034, 0.5, 0.5, 0.5, 0.75, 0.375, 0.75, 0.375, 0.375, 0.5, 0.375, 0.5, 0.5, 0.375, 0.5034, 0.375, 0.0, 0.5, 0.0, 0.5, 0.25, 0.375, 0.245, 0.375, 0.245, 0.5, 0.25, 0.5, 0.375, 0.375, 0.375, 0.375, 0.75, 0.5, 0.75, 0.5, 0.875, 0.375, 0.875, 0.625, 0.5, 0.75, 0.5, 0.75, 0.75, 0.625, 0.75, 0.375, 0.5, 0.375, 0.75, 0.375, 0.75, 0.375, 0.5, 0.5625, 0.75, 0.625, 0.75, 0.625, 0.875, 0.5625, 0.875, 0.5625, 0.25, 0.625, 0.25, 0.625, 0.375, 0.5625, 0.375, 0.25, 0.5, 0.375, 0.5, 0.375, 0.75, 0.25, 0.75, 0.125, 0.5, 0.25, 0.5, 0.25, 0.75, 0.125, 0.75, 0.375, 0.25, 0.375, 0.375, 0.375, 0.375, 0.375, 0.25, 0.375, 0.875, 0.375, 1.0, 0.375, 1.0, 0.375, 0.875, 0.375, 0.0, 0.375, 0.25, 0.375, 0.25, 0.375, 0.0, 0.375, 0.375, 0.375, 0.5, 0.375, 0.5, 0.375, 0.375, 0.375, 0.375, 0.375, 0.5, 0.375, 0.5, 0.375, 0.375, 0.375, 0.0, 0.375, 0.25, 0.375, 0.25, 0.375, 0.0, 0.375, 0.875, 0.375, 1.0, 0.375, 1.0, 0.375, 0.875, 0.375, 0.25, 0.375, 0.375, 0.375, 0.375, 0.375, 0.25, 0.375, 0.5, 0.375, 0.75, 0.375, 0.75, 0.375, 0.5, 0.375, 0.75, 0.375, 0.875, 0.375, 0.875, 0.375, 0.75, 0.375, 0.75, 0.375, 0.875, 0.375, 0.875, 0.375, 0.75, 0.375, 0.5034, 0.375, 0.75, 0.375, 0.75, 0.375, 0.5, 0.375, 0.245, 0.375, 0.375, 0.375, 0.375, 0.375, 0.25, 0.375, 0.875, 0.375, 1.0, 0.375, 1.0, 0.375, 0.875, 0.375, 0.0, 0.375, 0.245, 0.375, 0.25, 0.375, 0.0, 0.375, 0.375, 0.375, 0.5034, 0.375, 0.5, 0.375, 0.375, 0.5, 0.25, 0.5625, 0.25, 0.5625, 0.375, 0.5, 0.375, 0.5, 0.75, 0.5625, 0.75, 0.5625, 0.875, 0.5, 0.875, 0.5, 0.875, 0.5625, 0.875, 0.5625, 1.0, 0.5, 1.0, 0.5, 0.5, 0.5625, 0.5, 0.5625, 0.75, 0.5, 0.75, 0.5, 0.375, 0.5625, 0.375, 0.5625, 0.5, 0.5, 0.5, 0.5, 0.0, 0.5625, 0.0, 0.5625, 0.25, 0.5, 0.25])
me_cube_008.materials.append(mat_mat_riau_001)
me_cube_008.update()
me_cube_009 = bpy.data.meshes.new('Cube.009')
me_cube_009.from_pydata([(-0.5501, -1.0, -1.9), (-1.187, -0.7582, 1.281), (-0.5501, 0.5163, -1.934), (-1.187, 1.219, 1.201), (0.6501, -1.0, -1.9), (1.137, -0.7582, 1.256), (0.6501, 0.5163, -1.934), (1.137, 1.219, 1.176), (-0.875, -1.0, -0.025), (-0.875, 1.484, -0.1056), (0.4751, 1.484, -0.1806), (0.4751, -1.0, -0.09999), (0.07499, 0.5163, -1.947), (0.025, 1.219, 1.213), (0.07499, -1.0, -1.912), (0.025, -0.7582, 1.294), (0.0, -1.0, 0.0), (-1.79e-17, 1.484, -0.08061), (-0.7125, 0.5854, -1.135), (0.75, 0.5854, -1.173), (0.75, -1.0, -0.9999), (-0.7125, -1.0, -0.9624), (0.03749, 0.5854, -1.129), (0.03749, -1.0, -0.9562), (-1.03, -1.064, 0.7143), (-1.03, 1.352, 0.5416), (0.8032, 1.352, 0.4913), (0.8032, -1.064, 0.6641), (0.01238, -1.064, 0.7331), (-1.168, 3.703, 1.325), (1.157, 3.703, 1.3), (-0.8556, 3.726, 0.9741), (0.4945, 3.726, 0.8991), (0.04443, 3.703, 1.337), (0.01943, 3.726, 0.9991), (-1.01, 4.021, 1.218), (0.8227, 4.021, 1.168), (0.03182, 4.021, 1.237)], [], [(24, 1, 3, 25), (25, 3, 29, 35), (26, 7, 5, 27), (28, 15, 1, 24), (12, 6, 4, 14), (13, 3, 1, 15), (23, 16, 8, 21), (19, 10, 11, 20), (22, 17, 10, 19), (21, 8, 9, 18), (18, 9, 17, 22), (20, 11, 16, 23), (7, 13, 15, 5), (2, 12, 14, 0), (27, 5, 15, 28), (26, 10, 32, 36), (4, 20, 23, 14), (2, 18, 22, 12), (0, 21, 18, 2), (12, 22, 19, 6), (6, 19, 20, 4), (14, 23, 21, 0), (17, 9, 31, 34), (11, 27, 28, 16), (16, 28, 24, 8), (10, 26, 27, 11), (13, 7, 30, 33), (8, 24, 25, 9), (37, 33, 30, 36), (35, 29, 33, 37), (31, 35, 37, 34), (34, 37, 36, 32), (3, 13, 33, 29), (7, 26, 36, 30), (9, 25, 35, 31), (10, 17, 34, 32)])
_uv = me_cube_009.uv_layers.new(name='CarteUV')
_uv.uv.foreach_set('vector', [0.5619, 0.0, 0.625, 0.0, 0.625, 0.25, 0.5619, 0.25, 0.5619, 0.25, 0.625, 0.25, 0.625, 0.25, 0.5619, 0.25, 0.5619, 0.5, 0.625, 0.5, 0.625, 0.75, 0.5619, 0.75, 0.5619, 0.875, 0.625, 0.875, 0.625, 1.0, 0.5619, 1.0, 0.25, 0.5, 0.375, 0.5, 0.375, 0.75, 0.25, 0.75, 0.75, 0.5, 0.875, 0.5, 0.875, 0.75, 0.75, 0.75, 0.4375, 0.875, 0.5, 0.875, 0.5, 1.0, 0.4375, 1.0, 0.4375, 0.5, 0.5, 0.5, 0.5, 0.75, 0.4375, 0.75, 0.4375, 0.375, 0.5, 0.375, 0.5, 0.5, 0.4375, 0.5, 0.4375, 0.0, 0.5, 0.0, 0.5, 0.25, 0.4375, 0.25, 0.4375, 0.25, 0.5, 0.25, 0.5, 0.375, 0.4375, 0.375, 0.4375, 0.75, 0.5, 0.75, 0.5, 0.875, 0.4375, 0.875, 0.625, 0.5, 0.75, 0.5, 0.75, 0.75, 0.625, 0.75, 0.125, 0.5, 0.25, 0.5, 0.25, 0.75, 0.125, 0.75, 0.5619, 0.75, 0.625, 0.75, 0.625, 0.875, 0.5619, 0.875, 0.5619, 0.5, 0.5, 0.5, 0.5, 0.5, 0.5619, 0.5, 0.375, 0.75, 0.4375, 0.75, 0.4375, 0.875, 0.375, 0.875, 0.375, 0.25, 0.4375, 0.25, 0.4375, 0.375, 0.375, 0.375, 0.375, 0.0, 0.4375, 0.0, 0.4375, 0.25, 0.375, 0.25, 0.375, 0.375, 0.4375, 0.375, 0.4375, 0.5, 0.375, 0.5, 0.375, 0.5, 0.4375, 0.5, 0.4375, 0.75, 0.375, 0.75, 0.375, 0.875, 0.4375, 0.875, 0.4375, 1.0, 0.375, 1.0, 0.5, 0.375, 0.5, 0.25, 0.5, 0.25, 0.5, 0.375, 0.5, 0.75, 0.5619, 0.75, 0.5619, 0.875, 0.5, 0.875, 0.5, 0.875, 0.5619, 0.875, 0.5619, 1.0, 0.5, 1.0, 0.5, 0.5, 0.5619, 0.5, 0.5619, 0.75, 0.5, 0.75, 0.75, 0.5, 0.625, 0.5, 0.625, 0.5, 0.75, 0.5, 0.5, 0.0, 0.5619, 0.0, 0.5619, 0.25, 0.5, 0.25, 0.5619, 0.375, 0.625, 0.375, 0.625, 0.5, 0.5619, 0.5, 0.5619, 0.25, 0.625, 0.25, 0.625, 0.375, 0.5619, 0.375, 0.5, 0.25, 0.5619, 0.25, 0.5619, 0.375, 0.5, 0.375, 0.5, 0.375, 0.5619, 0.375, 0.5619, 0.5, 0.5, 0.5, 0.875, 0.5, 0.75, 0.5, 0.75, 0.5, 0.875, 0.5, 0.625, 0.5, 0.5619, 0.5, 0.5619, 0.5, 0.625, 0.5, 0.5, 0.25, 0.5619, 0.25, 0.5619, 0.25, 0.5, 0.25, 0.5, 0.5, 0.5, 0.375, 0.5, 0.375, 0.5, 0.5])
me_cube_009.materials.append(mat_mat_riau_001)
me_cube_009.update()
me_cube_010 = bpy.data.meshes.new('Cube.010')
me_cube_010.from_pydata([(-0.5501, -1.0, -1.9), (-1.187, -0.7582, 1.281), (-0.5501, 0.5163, -1.934), (-1.187, 1.219, 1.201), (0.6501, -1.0, -1.9), (1.137, -0.7582, 1.256), (0.6501, 0.5163, -1.934), (1.137, 1.219, 1.176), (-0.4237, -1.0, -0.09443), (-0.4237, 1.484, -0.175), (0.857, 1.484, -0.2066), (0.857, -1.0, -0.126), (0.07499, 0.5163, -1.947), (0.025, 1.219, 1.213), (0.07499, -1.0, -1.912), (0.025, -0.7582, 1.294), (0.0, -1.0, 0.0), (-1.79e-17, 1.484, -0.08061), (-0.7125, 0.5854, -1.135), (0.75, 0.5854, -1.173), (0.75, -1.0, -0.9999), (-0.7125, -1.0, -0.9624), (0.03749, 0.5854, -1.129), (0.03749, -1.0, -0.9562), (-0.7868, -1.064, 0.7316), (-0.7868, 1.352, 0.5589), (1.029, 1.352, 0.3959), (1.029, -1.064, 0.5686), (0.01238, -1.064, 0.7331), (-1.168, 3.703, 1.325), (1.157, 3.703, 1.3), (-0.8556, 3.726, 0.9741), (0.4945, 3.726, 0.8991), (0.04443, 3.703, 1.337), (0.01943, 3.726, 0.9991), (-1.01, 4.021, 1.218), (0.8227, 4.021, 1.168), (0.03182, 4.021, 1.237)], [], [(24, 1, 3, 25), (25, 3, 29, 35), (26, 7, 5, 27), (28, 15, 1, 24), (12, 6, 4, 14), (13, 3, 1, 15), (23, 16, 8, 21), (19, 10, 11, 20), (22, 17, 10, 19), (21, 8, 9, 18), (18, 9, 17, 22), (20, 11, 16, 23), (7, 13, 15, 5), (2, 12, 14, 0), (27, 5, 15, 28), (26, 10, 32, 36), (4, 20, 23, 14), (2, 18, 22, 12), (0, 21, 18, 2), (12, 22, 19, 6), (6, 19, 20, 4), (14, 23, 21, 0), (17, 9, 31, 34), (11, 27, 28, 16), (16, 28, 24, 8), (10, 26, 27, 11), (13, 7, 30, 33), (8, 24, 25, 9), (37, 33, 30, 36), (35, 29, 33, 37), (31, 35, 37, 34), (34, 37, 36, 32), (3, 13, 33, 29), (7, 26, 36, 30), (9, 25, 35, 31), (10, 17, 34, 32)])
_uv = me_cube_010.uv_layers.new(name='CarteUV')
_uv.uv.foreach_set('vector', [0.5619, 0.0, 0.625, 0.0, 0.625, 0.25, 0.5619, 0.25, 0.5619, 0.25, 0.625, 0.25, 0.625, 0.25, 0.5619, 0.25, 0.5619, 0.5, 0.625, 0.5, 0.625, 0.75, 0.5619, 0.75, 0.5619, 0.875, 0.625, 0.875, 0.625, 1.0, 0.5619, 1.0, 0.25, 0.5, 0.375, 0.5, 0.375, 0.75, 0.25, 0.75, 0.75, 0.5, 0.875, 0.5, 0.875, 0.75, 0.75, 0.75, 0.4375, 0.875, 0.5, 0.875, 0.5, 1.0, 0.4375, 1.0, 0.4375, 0.5, 0.5, 0.5, 0.5, 0.75, 0.4375, 0.75, 0.4375, 0.375, 0.5, 0.375, 0.5, 0.5, 0.4375, 0.5, 0.4375, 0.0, 0.5, 0.0, 0.5, 0.25, 0.4375, 0.25, 0.4375, 0.25, 0.5, 0.25, 0.5, 0.375, 0.4375, 0.375, 0.4375, 0.75, 0.5, 0.75, 0.5, 0.875, 0.4375, 0.875, 0.625, 0.5, 0.75, 0.5, 0.75, 0.75, 0.625, 0.75, 0.125, 0.5, 0.25, 0.5, 0.25, 0.75, 0.125, 0.75, 0.5619, 0.75, 0.625, 0.75, 0.625, 0.875, 0.5619, 0.875, 0.5619, 0.5, 0.5, 0.5, 0.5, 0.5, 0.5619, 0.5, 0.375, 0.75, 0.4375, 0.75, 0.4375, 0.875, 0.375, 0.875, 0.375, 0.25, 0.4375, 0.25, 0.4375, 0.375, 0.375, 0.375, 0.375, 0.0, 0.4375, 0.0, 0.4375, 0.25, 0.375, 0.25, 0.375, 0.375, 0.4375, 0.375, 0.4375, 0.5, 0.375, 0.5, 0.375, 0.5, 0.4375, 0.5, 0.4375, 0.75, 0.375, 0.75, 0.375, 0.875, 0.4375, 0.875, 0.4375, 1.0, 0.375, 1.0, 0.5, 0.375, 0.5, 0.25, 0.5, 0.25, 0.5, 0.375, 0.5, 0.75, 0.5619, 0.75, 0.5619, 0.875, 0.5, 0.875, 0.5, 0.875, 0.5619, 0.875, 0.5619, 1.0, 0.5, 1.0, 0.5, 0.5, 0.5619, 0.5, 0.5619, 0.75, 0.5, 0.75, 0.75, 0.5, 0.625, 0.5, 0.625, 0.5, 0.75, 0.5, 0.5, 0.0, 0.5619, 0.0, 0.5619, 0.25, 0.5, 0.25, 0.5619, 0.375, 0.625, 0.375, 0.625, 0.5, 0.5619, 0.5, 0.5619, 0.25, 0.625, 0.25, 0.625, 0.375, 0.5619, 0.375, 0.5, 0.25, 0.5619, 0.25, 0.5619, 0.375, 0.5, 0.375, 0.5, 0.375, 0.5619, 0.375, 0.5619, 0.5, 0.5, 0.5, 0.875, 0.5, 0.75, 0.5, 0.75, 0.5, 0.875, 0.5, 0.625, 0.5, 0.5619, 0.5, 0.5619, 0.5, 0.625, 0.5, 0.5, 0.25, 0.5619, 0.25, 0.5619, 0.25, 0.5, 0.25, 0.5, 0.5, 0.5, 0.375, 0.5, 0.375, 0.5, 0.5])
me_cube_010.materials.append(mat_mat_riau_001)
me_cube_010.update()
me_cube_016 = bpy.data.meshes.new('Cube.016')
me_cube_016.from_pydata([(-0.6402, -1.0, -0.2273), (-0.2273, -1.0, -0.6402), (-0.2273, -1.0, 0.6402), (-0.6402, -1.0, 0.2273), (-0.355, 1.0, -1.0), (-1.0, 1.0, -0.355), (-1.0, 1.0, 0.355), (-0.355, 1.0, 1.0), (0.2273, -1.0, -0.6402), (0.6402, -1.0, -0.2273), (0.6402, -1.0, 0.2273), (0.2273, -1.0, 0.6402), (1.0, 1.0, -0.355), (0.355, 1.0, -1.0), (0.355, 1.0, 1.0), (1.0, 1.0, 0.355)], [], [(8, 9, 10, 11, 2, 3, 0, 1), (12, 15, 10, 9), (14, 7, 2, 11), (0, 3, 6, 5), (4, 5, 6, 7, 14, 15, 12, 13), (4, 1, 0, 5), (2, 7, 6, 3), (8, 13, 12, 9), (14, 11, 10, 15), (4, 13, 8, 1)])
_uv = me_cube_016.uv_layers.new(name='CarteUV')
_uv.uv.foreach_set('vector', [0.375, 0.8306, 0.4556, 0.75, 0.5444, 0.75, 0.625, 0.8306, 0.625, 0.9194, 0.5444, 1.0, 0.4556, 1.0, 0.375, 0.9194, 0.4556, 0.5, 0.5444, 0.5, 0.5444, 0.75, 0.4556, 0.75, 0.7056, 0.5, 0.7944, 0.5, 0.7944, 0.75, 0.7056, 0.75, 0.4556, 0.0, 0.5444, 0.0, 0.5444, 0.25, 0.4556, 0.25, 0.375, 0.3306, 0.4556, 0.25, 0.5444, 0.25, 0.625, 0.3306, 0.625, 0.4194, 0.5444, 0.5, 0.4556, 0.5, 0.375, 0.4194, 0.2056, 0.5, 0.2056, 0.75, 0.125, 0.75, 0.125, 0.5, 0.625, 0.0, 0.625, 0.25, 0.5444, 0.25, 0.5444, 0.0, 0.2944, 0.75, 0.2944, 0.5, 0.4556, 0.5, 0.4556, 0.75, 0.7056, 0.5, 0.7056, 0.75, 0.5444, 0.75, 0.5444, 0.5, 0.2056, 0.5, 0.2944, 0.5, 0.2944, 0.75, 0.2056, 0.75])
me_cube_016.materials.append(mat_mat_riau_001)
me_cube_016.update()
me_cube_018 = bpy.data.meshes.new('Cube.018')
me_cube_018.from_pydata([(-0.4156, -1.0, -0.1475), (-0.1475, -1.0, -0.4156), (-0.1475, -1.0, 0.4156), (-0.4156, -1.0, 0.1475), (-0.2441, 1.0, -0.6876), (-0.6876, 1.0, -0.2441), (-0.6876, 1.0, 0.2441), (-0.2441, 1.0, 0.6876), (0.1475, -1.0, -0.4156), (0.4156, -1.0, -0.1475), (0.4156, -1.0, 0.1475), (0.1475, -1.0, 0.4156), (0.6876, 1.0, -0.2441), (0.2441, 1.0, -0.6876), (0.2441, 1.0, 0.6876), (0.6876, 1.0, 0.2441)], [], [(8, 9, 10, 11, 2, 3, 0, 1), (12, 15, 10, 9), (14, 7, 2, 11), (0, 3, 6, 5), (4, 5, 6, 7, 14, 15, 12, 13), (4, 1, 0, 5), (2, 7, 6, 3), (8, 13, 12, 9), (14, 11, 10, 15), (4, 13, 8, 1)])
_uv = me_cube_018.uv_layers.new(name='CarteUV')
_uv.uv.foreach_set('vector', [0.375, 0.8306, 0.4556, 0.75, 0.5444, 0.75, 0.625, 0.8306, 0.625, 0.9194, 0.5444, 1.0, 0.4556, 1.0, 0.375, 0.9194, 0.4556, 0.5, 0.5444, 0.5, 0.5444, 0.75, 0.4556, 0.75, 0.7056, 0.5, 0.7944, 0.5, 0.7944, 0.75, 0.7056, 0.75, 0.4556, 0.0, 0.5444, 0.0, 0.5444, 0.25, 0.4556, 0.25, 0.375, 0.3306, 0.4556, 0.25, 0.5444, 0.25, 0.625, 0.3306, 0.625, 0.4194, 0.5444, 0.5, 0.4556, 0.5, 0.375, 0.4194, 0.2056, 0.5, 0.2056, 0.75, 0.125, 0.75, 0.125, 0.5, 0.625, 0.0, 0.625, 0.25, 0.5444, 0.25, 0.5444, 0.0, 0.2944, 0.75, 0.2944, 0.5, 0.4556, 0.5, 0.4556, 0.75, 0.7056, 0.5, 0.7056, 0.75, 0.5444, 0.75, 0.5444, 0.5, 0.2056, 0.5, 0.2944, 0.5, 0.2944, 0.75, 0.2056, 0.75])
me_cube_018.materials.append(mat_mat_riau_001)
me_cube_018.update()
me_cube_019 = bpy.data.meshes.new('Cube.019')
me_cube_019.from_pydata([(-1.0, -1.0, -1.0), (-1.0, -1.0, 1.0), (-1.0, 1.0, -1.0), (-1.0, 1.0, 1.0), (1.0, -1.0, -1.0), (1.0, -1.0, 1.0), (1.0, 1.0, -1.0), (1.0, 1.0, 1.0)], [], [(0, 1, 3, 2), (2, 3, 7, 6), (6, 7, 5, 4), (4, 5, 1, 0), (2, 6, 4, 0), (7, 3, 1, 5)])
_uv = me_cube_019.uv_layers.new(name='CarteUV')
_uv.uv.foreach_set('vector', [0.375, 0.0, 0.625, 0.0, 0.625, 0.25, 0.375, 0.25, 0.375, 0.25, 0.625, 0.25, 0.625, 0.5, 0.375, 0.5, 0.375, 0.5, 0.625, 0.5, 0.625, 0.75, 0.375, 0.75, 0.375, 0.75, 0.625, 0.75, 0.625, 1.0, 0.375, 1.0, 0.125, 0.5, 0.375, 0.5, 0.375, 0.75, 0.125, 0.75, 0.625, 0.5, 0.875, 0.5, 0.875, 0.75, 0.625, 0.75])
me_cube_019.materials.append(mat_mat_riau_002)
me_cube_019.update()
me_cube_020 = bpy.data.meshes.new('Cube.020')
me_cube_020.from_pydata([(-0.6402, -1.0, -0.2273), (-0.2273, -1.0, -0.6402), (-0.2273, -1.0, 0.6402), (-0.6402, -1.0, 0.2273), (-0.355, 1.0, -1.0), (-1.0, 1.0, -0.355), (-1.0, 1.0, 0.355), (-0.355, 1.0, 1.0), (0.2273, -1.0, -0.6402), (0.6402, -1.0, -0.2273), (0.6402, -1.0, 0.2273), (0.2273, -1.0, 0.6402), (1.0, 1.0, -0.355), (0.355, 1.0, -1.0), (0.355, 1.0, 1.0), (1.0, 1.0, 0.355)], [], [(8, 9, 10, 11, 2, 3, 0, 1), (12, 15, 10, 9), (14, 7, 2, 11), (0, 3, 6, 5), (4, 5, 6, 7, 14, 15, 12, 13), (4, 1, 0, 5), (2, 7, 6, 3), (8, 13, 12, 9), (14, 11, 10, 15), (4, 13, 8, 1)])
_uv = me_cube_020.uv_layers.new(name='CarteUV')
_uv.uv.foreach_set('vector', [0.375, 0.8306, 0.4556, 0.75, 0.5444, 0.75, 0.625, 0.8306, 0.625, 0.9194, 0.5444, 1.0, 0.4556, 1.0, 0.375, 0.9194, 0.4556, 0.5, 0.5444, 0.5, 0.5444, 0.75, 0.4556, 0.75, 0.7056, 0.5, 0.7944, 0.5, 0.7944, 0.75, 0.7056, 0.75, 0.4556, 0.0, 0.5444, 0.0, 0.5444, 0.25, 0.4556, 0.25, 0.375, 0.3306, 0.4556, 0.25, 0.5444, 0.25, 0.625, 0.3306, 0.625, 0.4194, 0.5444, 0.5, 0.4556, 0.5, 0.375, 0.4194, 0.2056, 0.5, 0.2056, 0.75, 0.125, 0.75, 0.125, 0.5, 0.625, 0.0, 0.625, 0.25, 0.5444, 0.25, 0.5444, 0.0, 0.2944, 0.75, 0.2944, 0.5, 0.4556, 0.5, 0.4556, 0.75, 0.7056, 0.5, 0.7056, 0.75, 0.5444, 0.75, 0.5444, 0.5, 0.2056, 0.5, 0.2944, 0.5, 0.2944, 0.75, 0.2056, 0.75])
me_cube_020.materials.append(mat_mat_riau_001)
me_cube_020.update()
me_cube_021 = bpy.data.meshes.new('Cube.021')
me_cube_021.from_pydata([(-1.0, -1.0, -1.0), (-1.0, -1.0, 1.0), (-1.0, 1.0, -1.0), (-1.0, 1.0, 1.0), (1.0, -1.0, -1.0), (1.0, -1.0, 1.0), (1.0, 1.0, -1.0), (1.0, 1.0, 1.0)], [], [(0, 1, 3, 2), (2, 3, 7, 6), (6, 7, 5, 4), (4, 5, 1, 0), (2, 6, 4, 0), (7, 3, 1, 5)])
_uv = me_cube_021.uv_layers.new(name='CarteUV')
_uv.uv.foreach_set('vector', [0.375, 0.0, 0.625, 0.0, 0.625, 0.25, 0.375, 0.25, 0.375, 0.25, 0.625, 0.25, 0.625, 0.5, 0.375, 0.5, 0.375, 0.5, 0.625, 0.5, 0.625, 0.75, 0.375, 0.75, 0.375, 0.75, 0.625, 0.75, 0.625, 1.0, 0.375, 1.0, 0.125, 0.5, 0.375, 0.5, 0.375, 0.75, 0.125, 0.75, 0.625, 0.5, 0.875, 0.5, 0.875, 0.75, 0.625, 0.75])
me_cube_021.materials.append(mat_mat_riau_002)
me_cube_021.update()
me_cube_022 = bpy.data.meshes.new('Cube.022')
me_cube_022.from_pydata([(-0.4156, -1.0, -0.1475), (-0.1475, -1.0, -0.4156), (-0.1475, -1.0, 0.4156), (-0.4156, -1.0, 0.1475), (-0.2441, 1.0, -0.6876), (-0.6876, 1.0, -0.2441), (-0.6876, 1.0, 0.2441), (-0.2441, 1.0, 0.6876), (0.1475, -1.0, -0.4156), (0.4156, -1.0, -0.1475), (0.4156, -1.0, 0.1475), (0.1475, -1.0, 0.4156), (0.6876, 1.0, -0.2441), (0.2441, 1.0, -0.6876), (0.2441, 1.0, 0.6876), (0.6876, 1.0, 0.2441)], [], [(8, 9, 10, 11, 2, 3, 0, 1), (12, 15, 10, 9), (14, 7, 2, 11), (0, 3, 6, 5), (4, 5, 6, 7, 14, 15, 12, 13), (4, 1, 0, 5), (2, 7, 6, 3), (8, 13, 12, 9), (14, 11, 10, 15), (4, 13, 8, 1)])
_uv = me_cube_022.uv_layers.new(name='CarteUV')
_uv.uv.foreach_set('vector', [0.375, 0.8306, 0.4556, 0.75, 0.5444, 0.75, 0.625, 0.8306, 0.625, 0.9194, 0.5444, 1.0, 0.4556, 1.0, 0.375, 0.9194, 0.4556, 0.5, 0.5444, 0.5, 0.5444, 0.75, 0.4556, 0.75, 0.7056, 0.5, 0.7944, 0.5, 0.7944, 0.75, 0.7056, 0.75, 0.4556, 0.0, 0.5444, 0.0, 0.5444, 0.25, 0.4556, 0.25, 0.375, 0.3306, 0.4556, 0.25, 0.5444, 0.25, 0.625, 0.3306, 0.625, 0.4194, 0.5444, 0.5, 0.4556, 0.5, 0.375, 0.4194, 0.2056, 0.5, 0.2056, 0.75, 0.125, 0.75, 0.125, 0.5, 0.625, 0.0, 0.625, 0.25, 0.5444, 0.25, 0.5444, 0.0, 0.2944, 0.75, 0.2944, 0.5, 0.4556, 0.5, 0.4556, 0.75, 0.7056, 0.5, 0.7056, 0.75, 0.5444, 0.75, 0.5444, 0.5, 0.2056, 0.5, 0.2944, 0.5, 0.2944, 0.75, 0.2056, 0.75])
me_cube_022.materials.append(mat_mat_riau_001)
me_cube_022.update()
me_cube_023 = bpy.data.meshes.new('Cube.023')
me_cube_023.from_pydata([(-1.0, -1.0, -1.0), (-1.0, -1.0, 1.0), (-1.0, 1.0, -1.0), (-1.0, 1.0, 1.0), (1.0, -1.0, -1.0), (1.0, -1.0, 1.0), (1.0, 1.0, -1.0), (1.0, 1.0, 1.0)], [], [(0, 1, 3, 2), (2, 3, 7, 6), (6, 7, 5, 4), (4, 5, 1, 0), (2, 6, 4, 0), (7, 3, 1, 5)])
_uv = me_cube_023.uv_layers.new(name='CarteUV')
_uv.uv.foreach_set('vector', [0.375, 0.0, 0.625, 0.0, 0.625, 0.25, 0.375, 0.25, 0.375, 0.25, 0.625, 0.25, 0.625, 0.5, 0.375, 0.5, 0.375, 0.5, 0.625, 0.5, 0.625, 0.75, 0.375, 0.75, 0.375, 0.75, 0.625, 0.75, 0.625, 1.0, 0.375, 1.0, 0.125, 0.5, 0.375, 0.5, 0.375, 0.75, 0.125, 0.75, 0.625, 0.5, 0.875, 0.5, 0.875, 0.75, 0.625, 0.75])
me_cube_023.materials.append(mat_mat_riau_002)
me_cube_023.update()
me_cube_024 = bpy.data.meshes.new('Cube.024')
me_cube_024.from_pydata([(-1.0, -1.0, -1.0), (-1.0, -1.0, 1.0), (-1.0, 1.0, -1.0), (-1.0, 1.0, 1.0), (1.0, -1.0, -1.0), (1.0, -1.0, 1.0), (1.0, 1.0, -1.0), (1.0, 1.0, 1.0)], [], [(0, 1, 3, 2), (2, 3, 7, 6), (6, 7, 5, 4), (4, 5, 1, 0), (2, 6, 4, 0), (7, 3, 1, 5)])
_uv = me_cube_024.uv_layers.new(name='CarteUV')
_uv.uv.foreach_set('vector', [0.375, 0.0, 0.625, 0.0, 0.625, 0.25, 0.375, 0.25, 0.375, 0.25, 0.625, 0.25, 0.625, 0.5, 0.375, 0.5, 0.375, 0.5, 0.625, 0.5, 0.625, 0.75, 0.375, 0.75, 0.375, 0.75, 0.625, 0.75, 0.625, 1.0, 0.375, 1.0, 0.125, 0.5, 0.375, 0.5, 0.375, 0.75, 0.125, 0.75, 0.625, 0.5, 0.875, 0.5, 0.875, 0.75, 0.625, 0.75])
me_cube_024.materials.append(mat_mat_riau_002)
me_cube_024.update()
me_cube_025 = bpy.data.meshes.new('Cube.025')
me_cube_025.from_pydata([(1.0, -0.429, -1.0), (0.429, -1.0, -1.0), (0.429, -1.0, 1.0), (1.0, -0.429, 1.0), (0.429, 1.0, -1.0), (1.0, 0.429, -1.0), (1.0, 0.429, 1.0), (0.429, 1.0, 1.0), (-0.194, -1.0, -1.0), (-1.0, -0.194, -1.0), (-1.0, -0.194, 1.0), (-0.194, -1.0, 1.0), (-1.0, 0.194, -1.0), (-0.194, 1.0, -1.0), (-0.194, 1.0, 1.0), (-1.0, 0.194, 1.0)], [], [(1, 2, 11, 8), (6, 7, 14, 15, 10, 11, 2, 3), (13, 14, 7, 4), (5, 6, 3, 0), (6, 5, 4, 7), (2, 1, 0, 3), (9, 10, 15, 12), (8, 11, 10, 9), (14, 13, 12, 15), (12, 13, 4, 5, 0, 1, 8, 9)])
_uv = me_cube_025.uv_layers.new(name='CarteUV')
_uv.uv.foreach_set('vector', [0.375, 0.8214, 0.625, 0.8214, 0.625, 0.8992, 0.375, 0.8992, 0.625, 0.5714, 0.6964, 0.5, 0.7742, 0.5, 0.875, 0.6008, 0.875, 0.6492, 0.7742, 0.75, 0.6964, 0.75, 0.625, 0.6786, 0.375, 0.3508, 0.625, 0.3508, 0.625, 0.4286, 0.375, 0.4286, 0.375, 0.5714, 0.625, 0.5714, 0.625, 0.6786, 0.375, 0.6786, 0.625, 0.5714, 0.375, 0.5714, 0.375, 0.4286, 0.625, 0.4286, 0.625, 0.8214, 0.375, 0.8214, 0.375, 0.6786, 0.625, 0.6786, 0.375, 0.1008, 0.625, 0.1008, 0.625, 0.1492, 0.375, 0.1492, 0.375, 0.0, 0.625, 0.0, 0.625, 0.1008, 0.375, 0.1008, 0.625, 0.3508, 0.375, 0.3508, 0.375, 0.1492, 0.625, 0.1492, 0.125, 0.6008, 0.2258, 0.5, 0.3036, 0.5, 0.375, 0.5714, 0.375, 0.6786, 0.3036, 0.75, 0.2258, 0.75, 0.125, 0.6492])
me_cube_025.materials.append(mat_mat_riau)
me_cube_025.update()
me_cube_026 = bpy.data.meshes.new('Cube.026')
me_cube_026.from_pydata([(1.0, -0.429, -1.0), (0.429, -1.0, -1.0), (0.429, -1.0, 1.0), (1.0, -0.429, 1.0), (0.429, 1.0, -1.0), (1.0, 0.429, -1.0), (1.0, 0.429, 1.0), (0.429, 1.0, 1.0), (-0.194, -1.0, -1.0), (-1.0, -0.194, -1.0), (-1.0, -0.194, 1.0), (-0.194, -1.0, 1.0), (-1.0, 0.194, -1.0), (-0.194, 1.0, -1.0), (-0.194, 1.0, 1.0), (-1.0, 0.194, 1.0)], [], [(1, 2, 11, 8), (6, 7, 14, 15, 10, 11, 2, 3), (13, 14, 7, 4), (5, 6, 3, 0), (6, 5, 4, 7), (2, 1, 0, 3), (9, 10, 15, 12), (8, 11, 10, 9), (14, 13, 12, 15), (12, 13, 4, 5, 0, 1, 8, 9)])
_uv = me_cube_026.uv_layers.new(name='CarteUV')
_uv.uv.foreach_set('vector', [0.375, 0.8214, 0.625, 0.8214, 0.625, 0.8992, 0.375, 0.8992, 0.625, 0.5714, 0.6964, 0.5, 0.7742, 0.5, 0.875, 0.6008, 0.875, 0.6492, 0.7742, 0.75, 0.6964, 0.75, 0.625, 0.6786, 0.375, 0.3508, 0.625, 0.3508, 0.625, 0.4286, 0.375, 0.4286, 0.375, 0.5714, 0.625, 0.5714, 0.625, 0.6786, 0.375, 0.6786, 0.625, 0.5714, 0.375, 0.5714, 0.375, 0.4286, 0.625, 0.4286, 0.625, 0.8214, 0.375, 0.8214, 0.375, 0.6786, 0.625, 0.6786, 0.375, 0.1008, 0.625, 0.1008, 0.625, 0.1492, 0.375, 0.1492, 0.375, 0.0, 0.625, 0.0, 0.625, 0.1008, 0.375, 0.1008, 0.625, 0.3508, 0.375, 0.3508, 0.375, 0.1492, 0.625, 0.1492, 0.125, 0.6008, 0.2258, 0.5, 0.3036, 0.5, 0.375, 0.5714, 0.375, 0.6786, 0.3036, 0.75, 0.2258, 0.75, 0.125, 0.6492])
me_cube_026.materials.append(mat_mat_riau)
me_cube_026.update()

# ---- objects
ob_mob = bpy.data.objects.new('MOB', None)
ob_cube = bpy.data.objects.new('Cube', me_cube)
ob_cube_001 = bpy.data.objects.new('Cube.001', me_cube_001)
ob_cube_002 = bpy.data.objects.new('Cube.002', me_cube_002)
ob_cube_003 = bpy.data.objects.new('Cube.003', me_cube_003)
ob_cube_004 = bpy.data.objects.new('Cube.004', me_cube_004)
ob_cube_005 = bpy.data.objects.new('Cube.005', me_cube_005)
ob_cube_006 = bpy.data.objects.new('Cube.006', me_cube_006)
ob_cube_007 = bpy.data.objects.new('Cube.007', me_cube_007)
ob_cube_008 = bpy.data.objects.new('Cube.008', me_cube_008)
ob_cube_009 = bpy.data.objects.new('Cube.009', me_cube_009)
ob_cube_010 = bpy.data.objects.new('Cube.010', me_cube_010)
ob_cube_011 = bpy.data.objects.new('Cube.011', me_cube_016)
ob_cube_013 = bpy.data.objects.new('Cube.013', me_cube_018)
ob_cube_014 = bpy.data.objects.new('Cube.014', me_cube_019)
ob_cube_012 = bpy.data.objects.new('Cube.012', me_cube_020)
ob_cube_015 = bpy.data.objects.new('Cube.015', me_cube_021)
ob_cube_016 = bpy.data.objects.new('Cube.016', me_cube_022)
ob_cube_017 = bpy.data.objects.new('Cube.017', me_cube_023)
ob_cube_018 = bpy.data.objects.new('Cube.018', me_cube_024)
ob_cube_019 = bpy.data.objects.new('Cube.019', me_cube_025)
ob_cube_020 = bpy.data.objects.new('Cube.020', me_cube_026)

# ---- transforms, parenting, visibility, modifiers, constraints
ob_mob.location = (-3.149, 1.536, 0.9683)
ob_mob.instance_type = 'COLLECTION'
ob_cube.location = (0.0, 0.02676, 1.29)
ob_cube.scale = (0.1852, 0.1852, 0.1852)
ob_cube.lock_rotations_4d = False
ob_cube.empty_display_type = 'ARROWS'
ob_cube.lineart.crease_threshold = 0.0
ob_cube_001.location = (0.0, 0.0, 0.5961)
ob_cube_001.scale = (0.2452, 0.2452, 0.2452)
ob_cube_002.location = (0.01076, 0.0493, 1.064)
ob_cube_002.rotation_euler = (0.2859, -0.0, 0.0)
ob_cube_002.scale = (-0.09234, -0.09495, -0.1191)
ob_cube_003.location = (-0.1285, 0.06757, -0.238)
ob_cube_003.scale = (-0.1242, -0.1242, -0.1242)
ob_cube_004.location = (0.1878, 0.06757, -0.238)
ob_cube_004.scale = (-0.1242, -0.1242, -0.1242)
ob_cube_005.location = (-0.1422, 0.1029, -0.5301)
ob_cube_005.scale = (0.1151, 0.1262, 0.1031)
_m = ob_cube_005.modifiers.new('Subdivision', 'SUBSURF')
ob_cube_006.location = (0.1616, 0.1029, -0.5301)
ob_cube_006.scale = (0.1151, 0.1262, 0.1031)
_m = ob_cube_006.modifiers.new('Subdivision', 'SUBSURF')
ob_cube_007.location = (-0.1542, 0.1261, -0.7155)
ob_cube_007.scale = (0.0843, 0.1038, 0.1038)
ob_cube_008.location = (0.2009, 0.1261, -0.7155)
ob_cube_008.scale = (0.0843, 0.1038, 0.1038)
ob_cube_009.location = (-0.1168, 0.1798, -1.364)
ob_cube_009.scale = (-0.08544, -0.08544, -0.08544)
ob_cube_010.location = (0.1442, 0.1798, -1.364)
ob_cube_010.scale = (-0.08544, -0.08544, -0.08544)
ob_cube_011.location = (0.408, 0.05964, 0.8171)
ob_cube_011.rotation_euler = (0.0, -0.0, 1.571)
ob_cube_011.scale = (0.11, 0.1907, 0.11)
ob_cube_013.location = (0.7953, 0.05964, 0.8171)
ob_cube_013.rotation_euler = (0.0, -0.0, 1.571)
ob_cube_013.scale = (0.09299, 0.1612, 0.09299)
ob_cube_014.location = (0.6113, 0.05814, 0.8164)
ob_cube_014.rotation_euler = (0.0, 1.571, 0.0)
ob_cube_014.scale = (0.06924, 0.07598, 0.06204)
_m = ob_cube_014.modifiers.new('Subdivision', 'SUBSURF')
ob_cube_012.location = (-0.4198, 0.05964, 0.8171)
ob_cube_012.rotation_euler = (0.0, -0.0, 4.712)
ob_cube_012.scale = (0.11, 0.1907, 0.11)
ob_cube_015.location = (-0.6258, 0.05814, 0.8164)
ob_cube_015.rotation_euler = (0.0, 1.571, 0.0)
ob_cube_015.scale = (0.06924, 0.07598, 0.06204)
_m = ob_cube_015.modifiers.new('Subdivision', 'SUBSURF')
ob_cube_016.location = (-0.8043, 0.05964, 0.8171)
ob_cube_016.rotation_euler = (0.0, -0.0, 4.712)
ob_cube_016.scale = (0.09299, 0.1612, 0.09299)
ob_cube_017.location = (-0.9712, 0.05814, 0.8164)
ob_cube_017.rotation_euler = (0.0, 1.571, 0.0)
ob_cube_017.scale = (0.03578, 0.03926, 0.03206)
_m = ob_cube_017.modifiers.new('Subdivision', 'SUBSURF')
ob_cube_018.location = (0.9621, 0.05814, 0.8164)
ob_cube_018.rotation_euler = (0.0, 1.571, 0.0)
ob_cube_018.scale = (0.03578, 0.03926, 0.03206)
_m = ob_cube_018.modifiers.new('Subdivision', 'SUBSURF')
ob_cube_019.location = (1.095, 0.05608, 0.8193)
ob_cube_019.scale = (0.1183, -0.06289, 0.0179)
ob_cube_020.location = (-1.102, 0.05608, 0.8193)
ob_cube_020.rotation_euler = (0.0, 0.0, 3.142)
ob_cube_020.scale = (0.1183, -0.06289, 0.0179)
ob_mob.instance_collection = col_mob

# ---- collection membership
scene.collection.objects.link(ob_mob)
col_mob.objects.link(ob_cube)
col_mob.objects.link(ob_cube_001)
col_mob.objects.link(ob_cube_002)
col_mob.objects.link(ob_cube_003)
col_mob.objects.link(ob_cube_004)
col_mob.objects.link(ob_cube_005)
col_mob.objects.link(ob_cube_006)
col_mob.objects.link(ob_cube_007)
col_mob.objects.link(ob_cube_008)
col_mob.objects.link(ob_cube_009)
col_mob.objects.link(ob_cube_010)
col_mob.objects.link(ob_cube_011)
col_mob.objects.link(ob_cube_013)
col_mob.objects.link(ob_cube_014)
col_mob.objects.link(ob_cube_012)
col_mob.objects.link(ob_cube_015)
col_mob.objects.link(ob_cube_016)
col_mob.objects.link(ob_cube_017)
col_mob.objects.link(ob_cube_018)
col_mob.objects.link(ob_cube_019)
col_mob.objects.link(ob_cube_020)

# ---- scene / render settings (as saved in the file)
scene.frame_start = 1; scene.frame_end = 250; scene.frame_set(1)
scene.render.engine = 'BLENDER_EEVEE_NEXT'
scene.cycles.sampling_pattern = 'TABULATED_SOBOL'
scene.view_settings.view_transform = 'Filmic'
bpy.context.view_layer.update()

# ---- added for rendering (the .blend has no active camera and no usable light): camera, sun
cam_auto = bpy.data.cameras.new('AutoCamera')
cam_auto.lens = 50.0
cam_auto.sensor_width = 36.0
cam_auto.clip_end = 1000.0
ob_auto_camera = bpy.data.objects.new('AutoCamera', cam_auto)
scene.collection.objects.link(ob_auto_camera)
ob_auto_camera.location = (3.55054, -4.20036, 2.83384)
ob_auto_camera.rotation_euler = (1.09748, -7.21219e-08, 0.694738)
scene.camera = ob_auto_camera
light_auto_sun = bpy.data.lights.new('AutoSun', 'SUN')
light_auto_sun.energy = 3.0
light_auto_sun.angle = 0.0523599
ob_auto_sun = bpy.data.objects.new('AutoSun', light_auto_sun)
scene.collection.objects.link(ob_auto_sun)
ob_auto_sun.rotation_euler = (0.872665, 0.174533, 0.523599)
bpy.context.view_layer.update()
